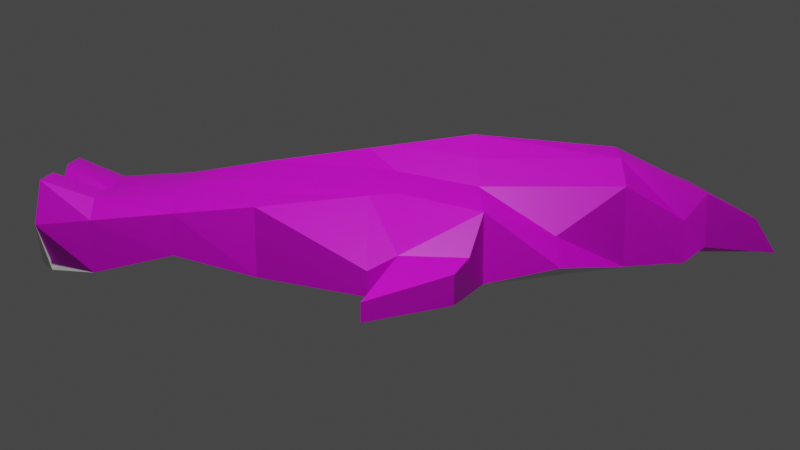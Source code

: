 # Source: uv4.blend  (saved by Blender 2.81.16; exported with 4.5.12 LTS)
import bpy
from mathutils import Matrix  # noqa: F401  (used for matrix-valued properties, if any)

bpy.ops.wm.read_factory_settings(use_empty=True)
scene = bpy.context.scene
scene.name = 'Scene'

# ---- collections
col_collection = bpy.data.collections.new('Collection'); scene.collection.children.link(col_collection)

# ---- images (referenced by path relative to the original .blend; pixels are not part of the script)
import os
ASSET_DIR = os.environ.get("B2B_ASSET_DIR", "")  # directory of the original .blend (textures are referenced by path, not embedded)
HERE = os.path.dirname(os.path.abspath(__file__))  # packed textures are extracted next to this script under _unpacked/

def load_image(name, relpath, width, height, colorspace="sRGB"):
    """Load a texture the original file referenced (path relative to the .blend, or extracted next to this script)."""
    p = next((c for c in (os.path.join(HERE, relpath), os.path.join(ASSET_DIR, relpath)) if relpath and os.path.exists(c)), "")
    if p:
        img = bpy.data.images.load(p, check_existing=True)
        img.name = name
    else:  # same state as the original file: an image datablock whose file is absent (Cycles renders it pink)
        img = bpy.data.images.new(name, width, height)
        img.source = "FILE"
        img.filepath = "//" + (relpath or name)
    img.colorspace_settings.name = colorspace
    return img
img_metal_wing_jpg = load_image('metal-wing.jpg', 'Tex/metal-wing.jpg', 1024, 1024, 'sRGB')
img_ship2_jpg = load_image('ship2.jpg', 'Tex/ship2.jpg', 1024, 1024, 'sRGB')
img_ship5_jpg = load_image('ship5.jpg', 'Tex/ship5.jpg', 1024, 1024, 'sRGB')
img_ship6_jpg = load_image('ship6.jpg', 'Tex/ship6.jpg', 1024, 1024, 'sRGB')
img_ship7_jpg = load_image('ship7.jpg', 'Tex/ship7.jpg', 1024, 1024, 'sRGB')
img_glass1_jpg = load_image('glass1.jpg', 'Tex/glass1.jpg', 1024, 1024, 'sRGB')

# ---- materials (node trees are filled in below, after node groups)
mat_material = bpy.data.materials.new('Material')
mat_material.alpha_threshold = 0.0
mat_material.use_transparent_shadow = False
mat_material.line_color = (0.0, 0.0, 0.0, 1.0)
mat_outterwings = bpy.data.materials.new('OutterWings')
mat_outterwings.use_transparent_shadow = False
mat_innershell = bpy.data.materials.new('InnerShell')
mat_innershell.use_transparent_shadow = False
mat_cockpit = bpy.data.materials.new('Cockpit')
mat_cockpit.use_transparent_shadow = False
mat_backshell = bpy.data.materials.new('backShell')
mat_backshell.use_transparent_shadow = False
mat_backfin = bpy.data.materials.new('backFin')
mat_backfin.use_transparent_shadow = False
mat_glass1 = bpy.data.materials.new('glass1')
mat_glass1.use_transparent_shadow = False

# ---- material node trees
mat_material.use_nodes = True; mat_material.node_tree.nodes.clear()
_N = mat_material.node_tree.nodes; _L = mat_material.node_tree.links
n0 = _N.new('ShaderNodeOutputMaterial'); n0.name = 'Material Output'; n0.location = (300, 300)
n1 = _N.new('ShaderNodeBsdfPrincipled'); n1.name = 'Principled BSDF'; n1.location = (10, 300)
n1.distribution = 'GGX'
n1.subsurface_method = 'BURLEY'
n1.inputs[2].default_value = 0.4
n1.inputs[3].default_value = 1.45
n1.inputs[27].default_value = (0.0, 0.0, 0.0, 1.0)
n1.inputs[28].default_value = 1.0
_L.new(n1.outputs[0], n0.inputs[0])
n0.is_active_output = True
mat_outterwings.use_nodes = True; mat_outterwings.node_tree.nodes.clear()
_N = mat_outterwings.node_tree.nodes; _L = mat_outterwings.node_tree.links
n0 = _N.new('ShaderNodeOutputMaterial'); n0.name = 'Material Output'; n0.location = (300, 300)
n1 = _N.new('ShaderNodeBsdfPrincipled'); n1.name = 'Principled BSDF'; n1.location = (10, 300)
n1.distribution = 'GGX'
n1.subsurface_method = 'BURLEY'
n1.inputs[3].default_value = 1.45
n1.inputs[27].default_value = (0.0, 0.0, 0.0, 1.0)
n1.inputs[28].default_value = 1.0
n2 = _N.new('ShaderNodeTexImage'); n2.name = 'Image Texture'; n2.location = (-280, 275)
n2.image = img_metal_wing_jpg
_L.new(n1.outputs[0], n0.inputs[0])
_L.new(n2.outputs[0], n1.inputs[0])
n0.is_active_output = True
mat_innershell.use_nodes = True; mat_innershell.node_tree.nodes.clear()
_N = mat_innershell.node_tree.nodes; _L = mat_innershell.node_tree.links
n0 = _N.new('ShaderNodeOutputMaterial'); n0.name = 'Material Output'; n0.location = (300, 300)
n1 = _N.new('ShaderNodeBsdfPrincipled'); n1.name = 'Principled BSDF'; n1.location = (10, 300)
n1.distribution = 'GGX'
n1.subsurface_method = 'BURLEY'
n1.inputs[3].default_value = 1.45
n1.inputs[27].default_value = (0.0, 0.0, 0.0, 1.0)
n1.inputs[28].default_value = 1.0
n2 = _N.new('ShaderNodeTexImage'); n2.name = 'Image Texture'; n2.location = (-280, 275)
n2.image = img_ship2_jpg
n2.interpolation = 'Cubic'
_L.new(n1.outputs[0], n0.inputs[0])
_L.new(n2.outputs[0], n1.inputs[0])
n0.is_active_output = True
mat_cockpit.use_nodes = True; mat_cockpit.node_tree.nodes.clear()
_N = mat_cockpit.node_tree.nodes; _L = mat_cockpit.node_tree.links
n0 = _N.new('ShaderNodeOutputMaterial'); n0.name = 'Material Output'; n0.location = (300, 300)
n1 = _N.new('ShaderNodeBsdfPrincipled'); n1.name = 'Principled BSDF'; n1.location = (10, 300)
n1.distribution = 'GGX'
n1.subsurface_method = 'BURLEY'
n1.inputs[3].default_value = 1.45
n1.inputs[27].default_value = (0.0, 0.0, 0.0, 1.0)
n1.inputs[28].default_value = 1.0
n2 = _N.new('ShaderNodeTexImage'); n2.name = 'Image Texture'; n2.location = (-280, 275)
n2.image = img_ship5_jpg
n2.projection = 'BOX'
n2.interpolation = 'Closest'
_L.new(n1.outputs[0], n0.inputs[0])
_L.new(n2.outputs[0], n1.inputs[0])
n0.is_active_output = True
mat_backshell.use_nodes = True; mat_backshell.node_tree.nodes.clear()
_N = mat_backshell.node_tree.nodes; _L = mat_backshell.node_tree.links
n0 = _N.new('ShaderNodeOutputMaterial'); n0.name = 'Material Output'; n0.location = (300, 300)
n1 = _N.new('ShaderNodeBsdfPrincipled'); n1.name = 'Principled BSDF'; n1.location = (10, 300)
n1.distribution = 'GGX'
n1.subsurface_method = 'BURLEY'
n1.inputs[3].default_value = 1.45
n1.inputs[27].default_value = (0.0, 0.0, 0.0, 1.0)
n1.inputs[28].default_value = 1.0
n2 = _N.new('ShaderNodeTexImage'); n2.name = 'Image Texture'; n2.location = (-280, 275)
n2.image = img_ship6_jpg
_L.new(n1.outputs[0], n0.inputs[0])
_L.new(n2.outputs[0], n1.inputs[0])
n0.is_active_output = True
mat_backfin.use_nodes = True; mat_backfin.node_tree.nodes.clear()
_N = mat_backfin.node_tree.nodes; _L = mat_backfin.node_tree.links
n0 = _N.new('ShaderNodeOutputMaterial'); n0.name = 'Material Output'; n0.location = (300, 300)
n1 = _N.new('ShaderNodeBsdfPrincipled'); n1.name = 'Principled BSDF'; n1.location = (10, 300)
n1.distribution = 'GGX'
n1.subsurface_method = 'BURLEY'
n1.inputs[3].default_value = 1.45
n1.inputs[27].default_value = (0.0, 0.0, 0.0, 1.0)
n1.inputs[28].default_value = 1.0
n2 = _N.new('ShaderNodeTexImage'); n2.name = 'Image Texture'; n2.location = (-280, 275)
n2.image = img_ship7_jpg
_L.new(n1.outputs[0], n0.inputs[0])
_L.new(n2.outputs[0], n1.inputs[0])
n0.is_active_output = True
mat_glass1.use_nodes = True; mat_glass1.node_tree.nodes.clear()
_N = mat_glass1.node_tree.nodes; _L = mat_glass1.node_tree.links
n0 = _N.new('ShaderNodeOutputMaterial'); n0.name = 'Material Output'; n0.location = (300, 300)
n1 = _N.new('ShaderNodeBsdfPrincipled'); n1.name = 'Principled BSDF'; n1.location = (10, 300)
n1.distribution = 'GGX'
n1.subsurface_method = 'BURLEY'
n1.inputs[3].default_value = 1.45
n1.inputs[27].default_value = (0.0, 0.0, 0.0, 1.0)
n1.inputs[28].default_value = 1.0
n2 = _N.new('ShaderNodeTexImage'); n2.name = 'Image Texture'; n2.location = (-280, 200)
n3 = _N.new('ShaderNodeTexImage'); n3.name = 'Image Texture.001'; n3.location = (-280, 275)
n3.image = img_glass1_jpg
_L.new(n1.outputs[0], n0.inputs[0])
_L.new(n3.outputs[0], n1.inputs[0])
n0.is_active_output = True

# ---- world
world_world = bpy.data.worlds.new('World'); scene.world = world_world
world_world.use_nodes = True; world_world.node_tree.nodes.clear()
_N = world_world.node_tree.nodes; _L = world_world.node_tree.links
n0 = _N.new('ShaderNodeOutputWorld'); n0.name = 'World Output'; n0.location = (300, 300)
n1 = _N.new('ShaderNodeBackground'); n1.name = 'Background'; n1.location = (10, 300)
n1.inputs[0].default_value = (0.05088, 0.05088, 0.05088, 1.0)
_L.new(n1.outputs[0], n0.inputs[0])
n0.is_active_output = True
world_world.color = (0.05088, 0.05088, 0.05088)
world_world.use_sun_shadow = False
world_world.sun_shadow_jitter_overblur = 0.0

# ---- cameras
cam_camera = bpy.data.cameras.new('Camera')
cam_camera.clip_end = 100.0
cam_camera.ortho_scale = 7.314

# ---- lights
light_light = bpy.data.lights.new('Light', 'POINT')
light_light.transmission_factor = 0.0
light_light.energy = 1000.0
light_light.shadow_soft_size = 0.1
light_light.shadow_maximum_resolution = 0.006
light_light.use_absolute_resolution = True

# ---- meshes
me_cube = bpy.data.meshes.new('Cube')
me_cube.from_pydata([(1.0, 1.0, 1.007), (1.0, 1.0, -1.004), (0.6485, -0.9953, 0.3941), (0.5057, -1.0, -0.7876), (-1.0, 1.0, 1.007), (-1.0, 1.0, -1.004), (-0.6464, -0.9953, 0.3941), (-0.6759, -1.0, -0.7876), (1.0, 1.335, -0.5613), (-1.0, 1.335, -0.5613), (0.7485, 1.335, 0.1181), (-0.7485, 1.335, 0.1181), (0.0, 1.0, -1.0), (0.0, -1.0, 0.6553), (0.0, -1.0, -1.0), (0.0, 0.9994, 2.607), (0.0, 1.674, -1.0), (0.0, 1.674, 2.227), (0.5, -1.0, -0.4083), (0.4992, 0.9994, 1.362), (0.4998, 1.673, 1.358), (0.5, 1.0, -1.0), (0.5, -1.0, 1.063), (0.5001, 1.673, -0.9971), (-0.5, 1.0, -1.0), (-0.5, -1.0, 1.063), (-0.4999, 1.674, -1.001), (-0.5, -1.0, -0.4083), (-0.4992, 0.9994, 1.362), (-0.4998, 1.673, 1.358), (0.3746, 1.973, -0.9972), (0.0, 2.081, -1.0), (-0.3253, 1.973, 0.2144), (0.0, 2.081, 1.0), (0.3253, 1.973, 0.2144), (-0.3746, 1.973, -0.9972), (0.25, 1.0, -1.0), (0.25, -1.0, 1.063), (0.25, 1.674, -1.0), (0.2005, -0.9505, -1.0), (0.25, 0.9994, 2.024), (0.25, 1.674, 2.023), (0.2924, 2.081, -0.6011), (0.2924, 2.081, 1.0), (-0.25, -1.0, -0.4083), (-0.25, 0.9994, 2.024), (-0.2501, 1.673, 2.02), (-0.25, 1.0, -1.0), (-0.2005, -0.9796, 1.602), (-0.25, 1.674, -1.0), (-0.2916, 2.081, 0.9965), (-0.2916, 2.081, -0.6011), (0.05656, 2.466, -1.0), (0.0, 2.466, -1.0), (-0.1185, 2.35, 0.1007), (0.0, 2.351, 0.1012), (0.1186, 2.351, 0.1012), (-0.05718, 2.464, -0.9961), (-0.7907, 0.0, -1.0), (0.7907, 0.0, 1.0), (-0.7907, 0.0, 1.0), (0.7907, 0.0, -1.0), (0.0, 0.0, -1.0), (0.0, -0.000245, 1.803), (0.4995, -0.000245, 1.181), (0.5, 0.0, -1.0), (-0.5, 0.0, -1.0), (-0.4995, -0.000245, 1.181), (0.25, 0.0, -1.0), (0.25, -0.000245, 1.511), (-0.25, -0.000245, 1.511), (-0.25, 0.0, -1.0), (-1.338, 0.5, -0.2961), (1.338, 0.5, -1.0), (-1.338, 0.5, -1.0), (1.338, 0.5, -0.2961), (0.0, 0.5, -1.0), (0.0, 0.5007, 2.205), (0.7319, 0.5007, 1.274), (0.5, 0.5, -0.4979), (-0.5, 0.5, -0.4979), (-0.7319, 0.5007, 1.274), (0.25, 0.5, -1.0), (0.2496, 0.5007, 1.768), (-0.2496, 0.5007, 1.768), (-0.25, 0.5, -1.0), (-0.6414, -0.7468, -1.0), (0.6845, -0.7433, 0.5475), (0.0, -0.7468, -1.0), (0.0, -0.7471, 0.9446), (0.5, -0.7471, 1.045), (0.5, -0.7468, -1.0), (-0.5, -0.7468, -1.0), (-0.5, -0.7471, 1.045), (0.25, -0.7468, -1.0), (0.2501, -0.7471, 1.129), (-0.2501, -0.7471, 1.129), (-0.25, -0.7468, -1.0), (-0.6829, -0.7433, 0.5475), (0.6414, -0.7468, -1.0), (-1.252, 0.628, 0.03544), (1.252, 0.628, -1.002), (-1.252, 0.628, -1.002), (1.252, 0.628, 0.03544), (0.0, 0.6282, -1.0), (0.0, 0.6277, 2.307), (0.6721, 0.6277, 1.297), (0.5, 0.6282, -0.4979), (-0.5, 0.6282, -0.4979), (-0.6721, 0.6277, 1.297), (0.25, 0.6282, -1.0), (0.2497, 0.6277, 1.654), (-0.2497, 0.6277, 1.654), (-0.25, 0.6282, -1.0), (-1.251, 0.6282, -1.0), (-1.338, 0.5, -1.0), (1.251, 0.6282, 0.03621), (1.338, 0.5, -0.2961), (1.338, 0.5, -1.0), (-1.338, 0.5, -0.2961), (-1.251, 0.6282, 0.03621), (1.251, 0.6282, -1.0), (0.25, -1.0, -0.4083), (0.5483, -0.9505, -1.0), (0.549, -0.9786, 1.602), (-0.25, -1.0, 1.063), (-0.549, -0.9786, 1.602), (-0.5483, -0.9505, -1.0), (0.2005, -0.9796, 1.602), (-0.2005, -0.9505, -1.0), (0.25, -0.9492, -0.4083), (0.5, -0.9492, -0.4083), (0.5, -0.9492, 1.063), (-0.25, -0.9492, 1.063), (-0.5, -0.9492, 1.063), (-0.5, -0.9492, -0.4083), (0.25, -0.9492, 1.063), (-0.25, -0.9492, -0.4083), (1.552, 0.8553, -0.1837), (1.552, 0.8553, -1.002), (-1.552, 0.8553, -0.1837), (-1.552, 0.8553, -1.002), (-1.944, 0.4815, -0.4848), (1.944, 0.4815, -1.001), (-1.944, 0.4815, -1.001), (1.944, 0.4815, -0.4848), (1.597, 0.5547, -1.002), (1.597, 0.5547, -0.2232), (1.275, 0.928, -1.002), (1.275, 0.928, -0.004524), (-1.597, 0.5547, -1.002), (-1.275, 0.928, -1.002), (-1.275, 0.928, -0.004524), (-1.597, 0.5547, -0.2232), (-0.7368, -0.3717, 0.7737), (0.716, -0.3734, -0.4393), (-0.716, -0.3734, -0.4393), (0.7376, -0.3717, 0.7737), (0.0, -0.3734, -0.4376), (0.0, -0.3734, 1.374), (0.5, -0.3734, 1.114), (0.5, -0.3734, -0.4376), (-0.5, -0.3734, -0.4376), (-0.5, -0.3734, 1.114), (0.25, -0.3734, -0.4376), (0.25, -0.3734, 1.321), (-0.25, -0.3734, 1.321), (-0.25, -0.3734, -0.4376)], [], [(93, 98, 6, 126), (127, 126, 6, 7), (151, 150, 144, 141), (91, 99, 3, 123), (99, 87, 2, 3), (5, 4, 11, 9), (23, 20, 10, 8), (24, 5, 9, 26), (19, 0, 10, 20), (0, 1, 8, 10), (45, 15, 17, 46), (36, 12, 16, 38), (26, 29, 32, 35), (97, 88, 14, 129), (39, 128, 13, 14), (95, 89, 13, 128), (87, 90, 124, 2), (3, 2, 124, 123), (1, 21, 23, 8), (40, 19, 20, 41), (20, 23, 30, 34), (94, 91, 123, 39), (86, 92, 127, 7), (9, 11, 29, 26), (4, 28, 29, 11), (47, 24, 26, 49), (37, 122, 130, 136), (96, 93, 126, 48), (31, 51, 57, 53), (42, 43, 34, 30), (46, 17, 33, 50), (41, 20, 34, 43), (49, 26, 35, 51), (38, 16, 31, 42), (23, 38, 42, 30), (17, 41, 43, 33), (33, 43, 56, 55), (88, 94, 39, 14), (15, 40, 41, 17), (90, 95, 128, 124), (27, 44, 137, 135), (21, 36, 38, 23), (16, 49, 51, 31), (29, 46, 50, 32), (35, 32, 50, 51), (89, 96, 48, 13), (14, 13, 48, 129), (12, 47, 49, 16), (92, 97, 129, 127), (28, 45, 46, 29), (57, 54, 55, 53), (53, 55, 56, 52), (42, 31, 53, 52), (43, 42, 52, 56), (51, 50, 54, 57), (50, 33, 55, 54), (80, 85, 71, 66), (77, 84, 70, 63), (78, 83, 69, 64), (76, 82, 68, 62), (84, 81, 67, 70), (74, 80, 66, 58), (82, 79, 65, 68), (75, 78, 64, 59), (83, 77, 63, 69), (85, 76, 62, 71), (73, 75, 59, 61), (79, 73, 61, 65), (156, 154, 60, 58), (81, 72, 60, 67), (109, 100, 72, 81), (107, 101, 73, 79), (103, 75, 117, 116), (113, 104, 76, 85), (111, 105, 77, 83), (103, 106, 78, 75), (110, 107, 79, 82), (102, 108, 80, 74), (112, 109, 81, 84), (104, 110, 82, 76), (106, 111, 83, 78), (105, 112, 84, 77), (108, 113, 85, 80), (58, 60, 72, 74), (7, 6, 98, 86), (162, 167, 97, 92), (159, 166, 96, 89), (160, 165, 95, 90), (158, 164, 94, 88), (166, 163, 93, 96), (156, 162, 92, 86), (164, 161, 91, 94), (157, 160, 90, 87), (165, 159, 89, 95), (167, 158, 88, 97), (155, 157, 87, 99), (161, 155, 99, 91), (163, 154, 98, 93), (24, 47, 113, 108), (15, 45, 112, 105), (19, 40, 111, 106), (12, 36, 110, 104), (45, 28, 109, 112), (5, 24, 108, 102), (36, 21, 107, 110), (0, 19, 106, 103), (40, 15, 105, 111), (47, 12, 104, 113), (147, 146, 143, 145), (21, 1, 101, 107), (28, 4, 100, 109), (101, 103, 116, 121), (121, 116, 117, 118), (115, 119, 120, 114), (72, 100, 120, 119), (100, 102, 114, 120), (73, 101, 121, 118), (102, 74, 115, 114), (75, 73, 118, 117), (74, 72, 119, 115), (39, 123, 18, 122), (123, 124, 22, 18), (48, 126, 25, 125), (126, 127, 27, 25), (124, 128, 37, 22), (128, 39, 122, 37), (127, 129, 44, 27), (129, 48, 125, 44), (137, 133, 134, 135), (131, 132, 136, 130), (22, 37, 136, 132), (125, 25, 134, 133), (122, 18, 131, 130), (25, 27, 135, 134), (44, 125, 133, 137), (18, 22, 132, 131), (144, 142, 140, 141), (139, 138, 145, 143), (146, 148, 139, 143), (153, 152, 140, 142), (152, 151, 141, 140), (150, 153, 142, 144), (149, 147, 145, 138), (148, 149, 138, 139), (1, 0, 149, 148), (0, 103, 147, 149), (101, 1, 148, 146), (103, 101, 146, 147), (102, 100, 153, 150), (4, 5, 151, 152), (100, 4, 152, 153), (5, 102, 150, 151), (67, 60, 154, 163), (65, 61, 155, 161), (61, 59, 157, 155), (71, 62, 158, 167), (69, 63, 159, 165), (59, 64, 160, 157), (68, 65, 161, 164), (58, 66, 162, 156), (70, 67, 163, 166), (62, 68, 164, 158), (64, 69, 165, 160), (63, 70, 166, 159), (66, 71, 167, 162), (86, 98, 154, 156)])
me_cube.polygons.foreach_set('material_index', [5, 0, 1, 0, 1, 2, 2, 0, 2, 2, 2, 0, 5, 0, 0, 5, 5, 0, 0, 2, 5, 0, 0, 2, 2, 0, 0, 5, 3, 6, 6, 6, 3, 3, 3, 6, 6, 0, 2, 5, 0, 0, 3, 6, 6, 5, 0, 0, 0, 2, 6, 6, 3, 6, 6, 6, 0, 1, 1, 0, 1, 0, 0, 4, 1, 0, 4, 0, 1, 4, 4, 0, 0, 0, 1, 4, 0, 0, 1, 0, 1, 1, 0, 4, 1, 0, 1, 1, 0, 1, 0, 0, 4, 1, 0, 1, 0, 4, 0, 1, 1, 0, 1, 0, 0, 4, 1, 0, 1, 0, 4, 0, 4, 4, 0, 0, 0, 0, 0, 0, 0, 0, 0, 0, 0, 0, 0, 0, 0, 0, 0, 0, 0, 0, 0, 0, 1, 1, 1, 1, 1, 1, 1, 1, 1, 1, 1, 1, 1, 1, 1, 1, 4, 0, 1, 0, 1, 4, 0, 0, 1, 0, 1, 1, 0, 1])
_uv = me_cube.uv_layers.new(name='UVMap')
_uv.uv.foreach_set('vector', [0.3688, 0.3717, 0.1541, 0.6136, 8.182e-05, 0.543, 0.4974, 8.182e-05, 0.07769, 0.3875, 0.08444, 0.2723, 0.07492, 0.3229, 0.07607, 0.3802, 0.9526, 0.8312, 0.9366, 0.6635, 0.9988, 0.5605, 0.9988, 0.7454, 0.07193, 0.3899, 0.07105, 0.3917, 0.07757, 0.3802, 0.07218, 0.3865, 0.09038, 5.728e-05, 0.09358, 0.7739, 0.01317, 0.6996, 5.728e-05, 0.105, 0.2302, 0.9999, 0.08661, 0.7533, 0.1906, 0.8195, 0.2383, 0.9174, 0.3182, 0.104, 0.1262, 0.3656, 0.1906, 0.1805, 0.2383, 0.08255, 0.08885, 0.5174, 0.1064, 0.4894, 0.1202, 0.4889, 0.1227, 0.5859, 0.06031, 0.3273, 0.08661, 0.2467, 0.1906, 0.1805, 0.1262, 0.3656, 0.08661, 0.2467, 0.2302, 5.64e-05, 0.2383, 0.08255, 0.1906, 0.1805, 0.03022, 0.5804, 5.64e-05, 0.5, 0.08233, 0.5, 0.09609, 0.5422, 0.06356, 0.534, 0.0725, 0.5331, 0.07132, 0.637, 0.0475, 0.6307, 0.1225, 0.0003793, 0.1225, 1.0, 3.499e-05, 0.5137, 0.007864, 3.499e-05, 0.0762, 0.3896, 0.07483, 0.3894, 0.07524, 0.3858, 0.07565, 0.386, 0.07479, 0.3858, 0.09186, 0.271, 0.08529, 0.3043, 0.07524, 0.3858, 0.3424, 0.7107, 0.4916, 0.6077, 0.6697, 0.7494, 0.1752, 0.9999, 0.3647, 0.2317, 0.2627, 0.5636, 0.02744, 0.8504, 0.2504, 0.08917, 0.07757, 0.3802, 0.09098, 0.3228, 0.09419, 0.2716, 0.07218, 0.3865, 0.0455, 0.5208, 0.05707, 0.5311, 0.01937, 0.592, 0.0387, 0.503, 0.03022, 0.4195, 0.06031, 0.3273, 0.1262, 0.3656, 0.09609, 0.4578, 0.1225, 3.499e-05, 0.1225, 0.9996, 0.007864, 1.0, 3.499e-05, 0.4863, 0.07341, 0.3893, 0.07193, 0.3899, 0.07218, 0.3865, 0.07479, 0.3858, 0.07781, 0.3922, 0.07739, 0.3905, 0.07769, 0.3875, 0.07607, 0.3802, 0.2383, 0.9174, 0.1906, 0.8195, 0.1262, 0.6344, 0.3182, 0.896, 0.08661, 0.7533, 0.06031, 0.6727, 0.1262, 0.6344, 0.1906, 0.8195, 0.0816, 0.5276, 0.08885, 0.5174, 0.1227, 0.5859, 0.09298, 0.6263, 0.0927, 0.2928, 0.08106, 0.3622, 0.08165, 0.3611, 0.09316, 0.2938, 0.5127, 0.4026, 0.3688, 0.3717, 0.4974, 8.182e-05, 0.6697, 0.1053, 0.2554, 0.8681, 0.1545, 0.7863, 0.2528, 0.8033, 0.2609, 0.804, 0.09903, 0.8542, 0.04682, 0.3477, 0.09926, 0.5913, 0.1436, 0.9739, 0.08673, 0.3286, 5.91e-05, 0.1747, 0.5794, 0.1747, 0.5798, 0.3494, 0.08772, 3.789e-05, 0.1436, 0.2142, 0.09926, 0.5913, 0.04682, 0.3477, 0.1459, 0.9826, 7.041e-05, 0.9321, 0.1054, 0.859, 0.1545, 0.7863, 0.3436, 0.9996, 0.244, 0.9999, 0.2554, 0.8681, 0.3687, 0.8048, 0.4959, 0.9748, 0.3436, 0.9996, 0.3687, 0.8048, 0.4047, 0.8848, 5.91e-05, 0.1747, 0.08673, 0.02092, 0.5798, 5.91e-05, 0.5794, 0.1747, 0.5794, 0.1747, 0.5798, 5.91e-05, 0.9999, 0.1041, 0.9999, 0.1747, 0.07483, 0.3894, 0.07341, 0.3893, 0.07479, 0.3858, 0.07524, 0.3858, 5.64e-05, 0.5, 0.03022, 0.4195, 0.09609, 0.4578, 0.08233, 0.5, 0.2627, 0.5636, 0.3424, 0.7107, 0.1752, 0.9999, 0.02744, 0.8504, 0.08252, 0.3624, 0.07528, 0.362, 0.07495, 0.3608, 0.08302, 0.3614, 0.05707, 0.5311, 0.06356, 0.534, 0.0475, 0.6307, 0.01937, 0.592, 0.244, 0.9999, 0.1459, 0.9826, 0.1545, 0.7863, 0.2554, 0.8681, 0.1435, 0.7876, 0.0878, 1.0, 0.04699, 0.6523, 0.09921, 0.408, 0.1435, 0.02459, 0.09921, 0.408, 0.04699, 0.6523, 0.09891, 0.1457, 0.4916, 0.6077, 0.5127, 0.4026, 0.6697, 0.1053, 0.6697, 0.7494, 0.07524, 0.3858, 0.08529, 0.3043, 0.08687, 0.2718, 0.07565, 0.386, 0.0725, 0.5331, 0.0816, 0.5276, 0.09298, 0.6263, 0.07132, 0.637, 0.07739, 0.3905, 0.0762, 0.3896, 0.07565, 0.386, 0.07769, 0.3875, 0.06031, 0.6727, 0.03022, 0.5804, 0.09609, 0.5422, 0.1262, 0.6344, 0.9999, 0.2109, 5.365e-05, 0.2856, 5.37e-05, 0.1428, 0.9999, 0.1428, 0.9999, 0.1428, 5.37e-05, 0.1428, 5.343e-05, 5.343e-05, 0.9999, 0.0747, 0.3687, 0.8048, 0.2554, 0.8681, 0.2609, 0.804, 0.2689, 0.8047, 0.04682, 0.3477, 0.09903, 0.8542, 0.005038, 1.0, 3.789e-05, 0.6459, 0.09891, 0.1457, 0.04699, 0.6523, 3.787e-05, 0.3541, 0.004831, 3.787e-05, 0.5798, 0.3494, 0.5794, 0.1747, 0.9999, 0.1747, 0.9999, 0.2454, 0.09142, 0.4794, 0.0777, 0.4835, 0.07622, 0.4498, 0.08196, 0.448, 0.2399, 0.6451, 0.1989, 0.3753, 0.3544, 0.2086, 0.3858, 0.3966, 0.6366, 0.7465, 0.4107, 0.6938, 0.505, 0.435, 0.6366, 0.4606, 0.07074, 0.4875, 0.06341, 0.4865, 0.06323, 0.4499, 0.07004, 0.4507, 0.1989, 0.3753, 0.1519, 0.01787, 0.3303, 7.978e-05, 0.3544, 0.2086, 0.1148, 0.4511, 0.09142, 0.4794, 0.08196, 0.448, 0.08908, 0.441, 0.06341, 0.4865, 0.04561, 0.4866, 0.05541, 0.4477, 0.06323, 0.4499, 0.09717, 0.7383, 0.1535, 0.118, 0.2992, 0.1211, 0.2742, 0.2434, 0.4107, 0.6938, 0.2399, 0.6451, 0.3858, 0.3966, 0.505, 0.435, 0.0777, 0.4835, 0.07074, 0.4875, 0.07004, 0.4507, 0.07622, 0.4498, 0.106, 0.9999, 0.09717, 0.7383, 0.2742, 0.2434, 0.2992, 0.9866, 0.04561, 0.4866, 0.003307, 0.45, 0.04432, 0.4384, 0.05541, 0.4477, 0.1983, 0.7195, 0.1999, 0.1131, 0.3172, 5.632e-05, 0.3172, 0.9998, 0.4528, 0.882, 0.3965, 0.2617, 0.5735, 0.7566, 0.5985, 0.8789, 0.4192, 0.9053, 0.3733, 0.394, 0.3965, 0.2617, 0.4528, 0.882, 0.05014, 0.4932, 0.006667, 0.476, 0.003307, 0.45, 0.04561, 0.4866, 0.02245, 0.3356, 0.006623, 0.3753, 0.01377, 0.3777, 0.01642, 0.3359, 0.07838, 0.4979, 0.07116, 0.5001, 0.07074, 0.4875, 0.0777, 0.4835, 0.4336, 0.7761, 0.2025, 0.7088, 0.2399, 0.6451, 0.4107, 0.6938, 0.07391, 0.606, 0.1199, 0.09467, 0.1535, 0.118, 0.09717, 0.7383, 0.06406, 0.5024, 0.05014, 0.4932, 0.04561, 0.4866, 0.06341, 0.4865, 0.1049, 0.4686, 0.08893, 0.486, 0.09142, 0.4794, 0.1148, 0.4511, 0.1461, 0.344, 0.1126, 0.06207, 0.1519, 0.01787, 0.1989, 0.3753, 0.07116, 0.5001, 0.06406, 0.5024, 0.06341, 0.4865, 0.07074, 0.4875, 0.6115, 0.8121, 0.4336, 0.7761, 0.4107, 0.6938, 0.6366, 0.7465, 0.2025, 0.7088, 0.1461, 0.344, 0.1989, 0.3753, 0.2399, 0.6451, 0.08893, 0.486, 0.07838, 0.4979, 0.0777, 0.4835, 0.09142, 0.4794, 0.5985, 0.01337, 0.5735, 0.7566, 0.3965, 0.2617, 0.4053, 0.0001343, 5.632e-05, 0.8928, 0.002647, 0.3019, 0.08252, 0.2261, 0.07938, 0.9999, 0.08262, 0.3986, 0.07772, 0.4043, 0.0762, 0.3896, 0.07739, 0.3905, 0.2729, 0.522, 0.3081, 0.3242, 0.5042, 0.3706, 0.5463, 0.5829, 0.3039, 0.9685, 0.273, 0.7277, 0.4695, 0.7688, 0.4789, 0.9627, 0.07324, 0.4058, 0.06898, 0.4034, 0.07341, 0.3893, 0.07483, 0.3894, 0.3081, 0.3242, 0.3789, 0.1061, 0.5463, 0.1881, 0.5042, 0.3706, 0.08673, 0.3883, 0.08262, 0.3986, 0.07739, 0.3905, 0.07781, 0.3922, 0.06898, 0.4034, 0.06491, 0.3965, 0.07193, 0.3899, 0.07341, 0.3893, 0.07706, 0.5137, 0.4025, 0.4311, 0.4127, 0.8622, 0.0001284, 0.9996, 0.273, 0.7277, 0.2729, 0.522, 0.5463, 0.5829, 0.4695, 0.7688, 0.07772, 0.4043, 0.07324, 0.4058, 0.07483, 0.3894, 0.0762, 0.3896, 0.2093, 0.2805, 0.2109, 0.8869, 0.09358, 0.7739, 0.09038, 5.728e-05, 0.06491, 0.3965, 0.0626, 0.3851, 0.07105, 0.3917, 0.07193, 0.3899, 0.8147, 0.5689, 0.4897, 0.4862, 0.4129, 0.0001284, 0.825, 0.1378, 0.08885, 0.5174, 0.0816, 0.5276, 0.07838, 0.4979, 0.08893, 0.486, 0.08875, 0.9025, 0.04217, 0.5625, 0.1461, 0.344, 0.2025, 0.7088, 0.5365, 0.9999, 0.3037, 0.9557, 0.4336, 0.7761, 0.6115, 0.8121, 0.0725, 0.5331, 0.06356, 0.534, 0.06406, 0.5024, 0.07116, 0.5001, 0.04217, 0.5625, 7.978e-05, 0.1934, 0.1126, 0.06207, 0.1461, 0.344, 0.1064, 0.4894, 0.08885, 0.5174, 0.08893, 0.486, 0.1049, 0.4686, 0.06356, 0.534, 0.05707, 0.5311, 0.05014, 0.4932, 0.06406, 0.5024, 0.0001343, 0.2247, 0.03418, 0.0001343, 0.1199, 0.09467, 0.07391, 0.606, 0.3037, 0.9557, 0.08875, 0.9025, 0.2025, 0.7088, 0.4336, 0.7761, 0.0816, 0.5276, 0.0725, 0.5331, 0.07116, 0.5001, 0.07838, 0.4979, 0.8602, 0.5605, 0.8602, 0.8268, 0.742, 0.8268, 0.742, 0.6499, 0.05707, 0.5311, 0.0455, 0.5208, 0.006667, 0.476, 0.05014, 0.4932, 0.3335, 0.9999, 0.2995, 0.7753, 0.3733, 0.394, 0.4192, 0.9053, 0.006667, 0.476, 0.02245, 0.3356, 0.01642, 0.3359, 0.0001072, 0.4678, 0.6395, 0.3857, 0.6395, 0.0001343, 0.6798, 0.1238, 0.6798, 0.3857, 0.5988, 0.3857, 0.5988, 0.1238, 0.6392, 0.0001343, 0.6392, 0.3857, 0.1236, 0.3996, 0.1076, 0.372, 0.1133, 0.373, 0.1161, 0.401, 0.1076, 0.372, 0.1049, 0.4686, 0.1119, 0.4634, 0.1133, 0.373, 0.003307, 0.45, 0.006667, 0.476, 0.0001072, 0.4678, 0.008751, 0.4555, 0.1049, 0.4686, 0.1148, 0.4511, 0.1096, 0.454, 0.1119, 0.4634, 0.006623, 0.3753, 0.003307, 0.45, 0.008751, 0.4555, 0.01377, 0.3777, 0.1148, 0.4511, 0.1236, 0.3996, 0.1161, 0.401, 0.1096, 0.454, 0.07479, 0.3858, 0.07218, 0.3865, 0.07375, 0.3608, 0.08106, 0.3622, 0.07218, 0.3865, 0.09419, 0.2716, 0.08647, 0.2912, 0.07375, 0.3608, 0.08687, 0.2718, 0.08444, 0.2723, 0.08705, 0.2927, 0.08073, 0.2926, 0.08444, 0.2723, 0.07769, 0.3875, 0.08252, 0.3624, 0.08705, 0.2927, 0.09419, 0.2716, 0.09186, 0.271, 0.0927, 0.2928, 0.08647, 0.2912, 0.09186, 0.271, 0.07479, 0.3858, 0.08106, 0.3622, 0.0927, 0.2928, 0.07769, 0.3875, 0.07565, 0.386, 0.07528, 0.362, 0.08252, 0.3624, 0.07565, 0.386, 0.08687, 0.2718, 0.08073, 0.2926, 0.07528, 0.362, 0.07495, 0.3608, 0.08002, 0.2936, 0.08764, 0.2939, 0.08302, 0.3614, 0.07355, 0.3596, 0.08559, 0.2922, 0.09316, 0.2938, 0.08165, 0.3611, 0.08647, 0.2912, 0.0927, 0.2928, 0.09316, 0.2938, 0.08559, 0.2922, 0.08073, 0.2926, 0.08705, 0.2927, 0.08764, 0.2939, 0.08002, 0.2936, 0.08106, 0.3622, 0.07375, 0.3608, 0.07355, 0.3596, 0.08165, 0.3611, 0.08705, 0.2927, 0.08252, 0.3624, 0.08302, 0.3614, 0.08764, 0.2939, 0.07528, 0.362, 0.08073, 0.2926, 0.08002, 0.2936, 0.07495, 0.3608, 0.07375, 0.3608, 0.08647, 0.2912, 0.08559, 0.2922, 0.07355, 0.3596, 0.5746, 0.0003375, 0.5746, 0.1772, 0.3941, 0.2797, 0.3941, 0.0003376, 8.037e-05, 0.9999, 8.045e-05, 8.037e-05, 0.6461, 0.3669, 0.6461, 0.9999, 0.8609, 0.7229, 0.9049, 0.5605, 0.9359, 0.6531, 0.9049, 0.8353, 0.7905, 0.2084, 0.8111, 0.02505, 0.8586, 0.1304, 0.8586, 0.3418, 0.6709, 0.0003375, 0.6709, 0.3418, 0.5753, 0.3418, 0.5753, 0.06243, 0.6716, 0.3418, 0.6716, 0.07551, 0.7898, 0.1649, 0.7898, 0.3418, 0.8798, 0.3418, 0.8592, 0.1585, 0.9273, 0.02505, 0.9273, 0.2365, 0.3337, 0.7856, 0.0003375, 0.7856, 0.06095, 0.6876, 0.3337, 0.6876, 0.1923, 0.0003376, 0.1923, 0.6869, 0.09664, 0.3418, 0.09664, 0.0003375, 0.3934, 0.0003375, 0.3934, 0.3653, 0.3664, 0.5133, 0.294, 0.3443, 0.928, 0.428, 0.9456, 0.275, 0.9997, 0.3558, 0.9997, 0.5243, 0.3941, 0.6823, 0.7413, 0.6823, 0.7413, 0.8034, 0.4814, 0.8034, 0.7413, 0.6816, 0.3941, 0.6816, 0.4814, 0.5605, 0.7413, 0.5605, 0.0003375, 0.6869, 0.0003376, 0.0003375, 0.09596, 0.0003375, 0.09596, 0.3418, 0.2933, 0.1496, 0.2741, 0.514, 0.1929, 0.1651, 0.2741, 0.0003375, 0.9456, 0.2744, 0.928, 0.1214, 0.9997, 0.02505, 0.9997, 0.1936, 0.825, 0.9999, 0.5524, 0.9763, 0.4897, 0.4862, 0.8147, 0.5689, 0.05541, 0.4477, 0.04432, 0.4384, 0.0626, 0.3851, 0.06491, 0.3965, 0.3282, 0.0001612, 0.3282, 0.9999, 0.2109, 0.8869, 0.2093, 0.2805, 0.07622, 0.4498, 0.07004, 0.4507, 0.07324, 0.4058, 0.07772, 0.4043, 0.07498, 0.7091, 7.39e-05, 0.4613, 0.2729, 0.522, 0.273, 0.7277, 0.1401, 0.02377, 0.4127, 0.0001284, 0.4025, 0.4311, 0.07706, 0.5137, 0.06323, 0.4499, 0.05541, 0.4477, 0.06491, 0.3965, 0.06898, 0.4034, 0.08908, 0.441, 0.08196, 0.448, 0.08262, 0.3986, 0.08673, 0.3883, 0.1144, 0.2557, 0.2174, 7.39e-05, 0.3789, 0.1061, 0.3081, 0.3242, 0.07004, 0.4507, 0.06323, 0.4499, 0.06898, 0.4034, 0.07324, 0.4058, 0.1304, 0.9999, 0.07498, 0.7091, 0.273, 0.7277, 0.3039, 0.9685, 7.39e-05, 0.4613, 0.1144, 0.2557, 0.3081, 0.3242, 0.2729, 0.522, 0.08196, 0.448, 0.07622, 0.4498, 0.07772, 0.4043, 0.08262, 0.3986, 0.07938, 0.9999, 0.08252, 0.2261, 0.1999, 0.1131, 0.1983, 0.7195])
me_cube.materials.append(mat_material)
me_cube.materials.append(mat_outterwings)
me_cube.materials.append(mat_innershell)
me_cube.materials.append(mat_cockpit)
me_cube.materials.append(mat_backshell)
me_cube.materials.append(mat_backfin)
me_cube.materials.append(mat_glass1)
me_cube.use_remesh_preserve_volume = False
me_cube.use_remesh_preserve_attributes = False
me_cube.use_mirror_vertex_groups = False
me_cube.update()

# ---- objects
ob_cube = bpy.data.objects.new('Cube', me_cube)
ob_light = bpy.data.objects.new('Light', light_light)
ob_camera = bpy.data.objects.new('Camera', cam_camera)

# ---- transforms, parenting, visibility, modifiers, constraints
ob_cube.location = (0.0, 0.0, 0.0)
ob_cube.scale = (1.048, 1.772, 0.2834)
ob_cube.lock_rotations_4d = False
ob_cube.empty_display_type = 'ARROWS'
ob_cube.lineart.crease_threshold = 0.0
ob_light.location = (4.076, 1.005, 5.904)
ob_light.rotation_euler = (0.6503, 0.05522, 1.866)
ob_light.lock_rotations_4d = False
ob_light.empty_display_type = 'ARROWS'
ob_light.color = (0.0, 0.0, 0.0, 0.0)
ob_light.lineart.crease_threshold = 0.0
ob_camera.location = (9.328, 1.059, 2.001)
ob_camera.rotation_euler = (1.355, -1.377e-05, 1.562)
ob_camera.lock_rotations_4d = False
ob_camera.empty_display_type = 'ARROWS'
ob_camera.color = (0.0, 0.0, 0.0, 0.0)
ob_camera.display_type = 'WIRE'
ob_camera.lineart.crease_threshold = 0.0

# ---- collection membership
col_collection.objects.link(ob_cube)
col_collection.objects.link(ob_light)
col_collection.objects.link(ob_camera)

# ---- scene / render settings (as saved in the file)
scene.camera = ob_camera
scene.frame_start = 1; scene.frame_end = 250; scene.frame_set(1)
scene.render.engine = 'BLENDER_EEVEE_NEXT'
scene.cycles.use_denoising = False
scene.cycles.samples = 128
scene.cycles.sampling_pattern = 'TABULATED_SOBOL'
scene.cycles.use_adaptive_sampling = False
scene.cycles.use_light_tree = False
scene.view_settings.view_transform = 'Filmic'
bpy.context.view_layer.update()

